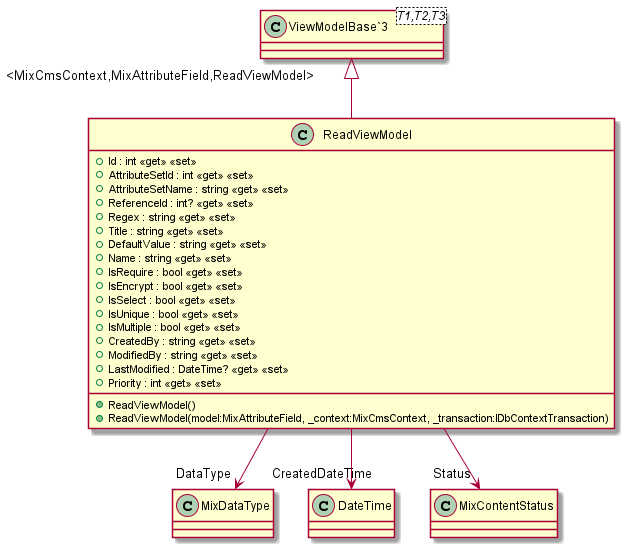

The diagram above was rendered by PlantUML. Its source (embedded in the PNG):
@startuml
class ReadViewModel {
    + Id : int <<get>> <<set>>
    + AttributeSetId : int <<get>> <<set>>
    + AttributeSetName : string <<get>> <<set>>
    + ReferenceId : int? <<get>> <<set>>
    + Regex : string <<get>> <<set>>
    + Title : string <<get>> <<set>>
    + DefaultValue : string <<get>> <<set>>
    + Name : string <<get>> <<set>>
    + IsRequire : bool <<get>> <<set>>
    + IsEncrypt : bool <<get>> <<set>>
    + IsSelect : bool <<get>> <<set>>
    + IsUnique : bool <<get>> <<set>>
    + IsMultiple : bool <<get>> <<set>>
    + CreatedBy : string <<get>> <<set>>
    + ModifiedBy : string <<get>> <<set>>
    + LastModified : DateTime? <<get>> <<set>>
    + Priority : int <<get>> <<set>>
    + ReadViewModel()
    + ReadViewModel(model:MixAttributeField, _context:MixCmsContext, _transaction:IDbContextTransaction)
}
class "ViewModelBase`3"<T1,T2,T3> {
}
"ViewModelBase`3" "<MixCmsContext,MixAttributeField,ReadViewModel>" <|-- ReadViewModel
ReadViewModel --> "DataType" MixDataType
ReadViewModel --> "CreatedDateTime" DateTime
ReadViewModel --> "Status" MixContentStatus
@enduml